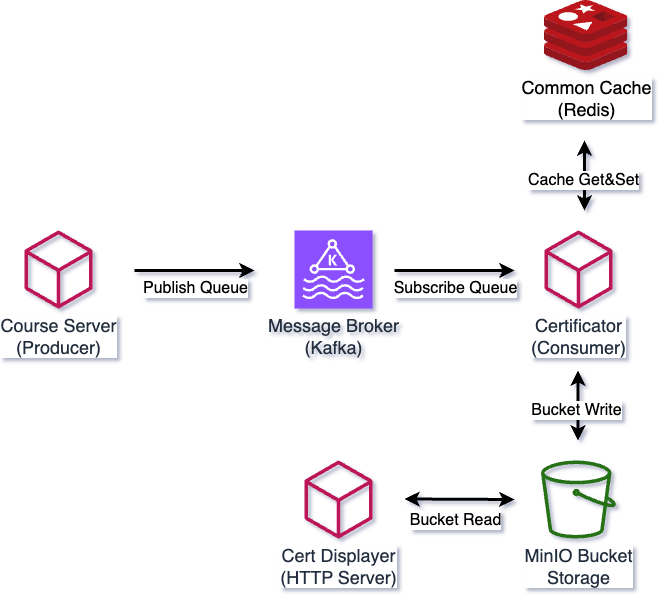

The diagram above was exported from draw.io. Its source (the exported page's mxGraphModel, read from the mxfile embedded in the PNG):
<mxGraphModel dx="1026" dy="1524" grid="1" gridSize="10" guides="1" tooltips="1" connect="1" arrows="1" fold="1" page="1" pageScale="1" pageWidth="1169" pageHeight="827" math="0" shadow="0">
  <root>
    <mxCell id="0" />
    <mxCell id="1" parent="0" />
    <mxCell id="UEzPUAAOIrF-is8g5C7q-177" value="&lt;font style=&quot;font-size: 18px;&quot;&gt;MinIO Bucket &lt;br&gt;Storage&lt;/font&gt;" style="outlineConnect=0;fontColor=#232F3E;gradientColor=none;fillColor=#277116;strokeColor=none;dashed=0;verticalLabelPosition=bottom;verticalAlign=top;align=center;html=1;fontSize=12;fontStyle=0;aspect=fixed;pointerEvents=1;shape=mxgraph.aws4.bucket;labelBackgroundColor=#ffffff;" parent="1" vertex="1">
      <mxGeometry x="766.5" y="-240" width="75" height="78" as="geometry" />
    </mxCell>
    <mxCell id="UEzPUAAOIrF-is8g5C7q-184" value="&lt;font style=&quot;font-size: 18px;&quot;&gt;Course Server&lt;br&gt;(Producer)&lt;/font&gt;" style="outlineConnect=0;fontColor=#232F3E;gradientColor=none;fillColor=#BC1356;strokeColor=none;dashed=0;verticalLabelPosition=bottom;verticalAlign=top;align=center;html=1;fontSize=12;fontStyle=0;aspect=fixed;pointerEvents=1;shape=mxgraph.aws4.resources;labelBackgroundColor=#ffffff;" parent="1" vertex="1">
      <mxGeometry x="250" y="-470" width="68" height="78" as="geometry" />
    </mxCell>
    <mxCell id="9dzj2iKN3JnB7S_xeLFq-1" value="&lt;font style=&quot;font-size: 18px;&quot;&gt;Message Broker&lt;br&gt;(Kafka)&lt;/font&gt;" style="sketch=0;points=[[0,0,0],[0.25,0,0],[0.5,0,0],[0.75,0,0],[1,0,0],[0,1,0],[0.25,1,0],[0.5,1,0],[0.75,1,0],[1,1,0],[0,0.25,0],[0,0.5,0],[0,0.75,0],[1,0.25,0],[1,0.5,0],[1,0.75,0]];outlineConnect=0;fontColor=#232F3E;fillColor=#8C4FFF;strokeColor=#ffffff;dashed=0;verticalLabelPosition=bottom;verticalAlign=top;align=center;html=1;fontSize=12;fontStyle=0;aspect=fixed;shape=mxgraph.aws4.resourceIcon;resIcon=mxgraph.aws4.managed_streaming_for_kafka;" vertex="1" parent="1">
      <mxGeometry x="520" y="-470" width="78" height="78" as="geometry" />
    </mxCell>
    <mxCell id="9dzj2iKN3JnB7S_xeLFq-2" value="&lt;font style=&quot;font-size: 18px;&quot;&gt;Common Cache&lt;br&gt;(Redis)&lt;/font&gt;" style="image;sketch=0;aspect=fixed;html=1;points=[];align=center;fontSize=12;image=img/lib/mscae/Cache_Redis_Product.svg;" vertex="1" parent="1">
      <mxGeometry x="770" y="-700" width="83.34" height="70" as="geometry" />
    </mxCell>
    <mxCell id="9dzj2iKN3JnB7S_xeLFq-3" value="&lt;font style=&quot;font-size: 18px;&quot;&gt;Certificator&lt;br&gt;(Consumer)&lt;/font&gt;" style="outlineConnect=0;fontColor=#232F3E;gradientColor=none;fillColor=#BC1356;strokeColor=none;dashed=0;verticalLabelPosition=bottom;verticalAlign=top;align=center;html=1;fontSize=12;fontStyle=0;aspect=fixed;pointerEvents=1;shape=mxgraph.aws4.resources;labelBackgroundColor=#ffffff;" vertex="1" parent="1">
      <mxGeometry x="770" y="-470" width="68" height="78" as="geometry" />
    </mxCell>
    <mxCell id="9dzj2iKN3JnB7S_xeLFq-4" value="&lt;font style=&quot;font-size: 18px;&quot;&gt;Cert Displayer&lt;br&gt;(HTTP Server)&lt;/font&gt;" style="outlineConnect=0;fontColor=#232F3E;gradientColor=none;fillColor=#BC1356;strokeColor=none;dashed=0;verticalLabelPosition=bottom;verticalAlign=top;align=center;html=1;fontSize=12;fontStyle=0;aspect=fixed;pointerEvents=1;shape=mxgraph.aws4.resources;labelBackgroundColor=#ffffff;" vertex="1" parent="1">
      <mxGeometry x="530" y="-240" width="68" height="78" as="geometry" />
    </mxCell>
    <mxCell id="9dzj2iKN3JnB7S_xeLFq-5" value="" style="endArrow=classic;html=1;rounded=0;strokeWidth=3;" edge="1" parent="1">
      <mxGeometry width="50" height="50" relative="1" as="geometry">
        <mxPoint x="360" y="-430" as="sourcePoint" />
        <mxPoint x="480" y="-430" as="targetPoint" />
      </mxGeometry>
    </mxCell>
    <mxCell id="9dzj2iKN3JnB7S_xeLFq-13" value="&lt;font style=&quot;font-size: 16px;&quot;&gt;Publish Queue&lt;/font&gt;" style="edgeLabel;html=1;align=center;verticalAlign=middle;resizable=0;points=[];" vertex="1" connectable="0" parent="9dzj2iKN3JnB7S_xeLFq-5">
      <mxGeometry x="0.0333" y="3" relative="1" as="geometry">
        <mxPoint x="-2" y="20" as="offset" />
      </mxGeometry>
    </mxCell>
    <mxCell id="9dzj2iKN3JnB7S_xeLFq-6" value="" style="endArrow=classic;startArrow=classic;html=1;rounded=0;strokeWidth=3;" edge="1" parent="1">
      <mxGeometry width="50" height="50" relative="1" as="geometry">
        <mxPoint x="630" y="-201.5" as="sourcePoint" />
        <mxPoint x="740" y="-201" as="targetPoint" />
      </mxGeometry>
    </mxCell>
    <mxCell id="9dzj2iKN3JnB7S_xeLFq-12" value="&lt;font style=&quot;font-size: 16px;&quot;&gt;Bucket Read&lt;/font&gt;" style="edgeLabel;html=1;align=center;verticalAlign=middle;resizable=0;points=[];" vertex="1" connectable="0" parent="9dzj2iKN3JnB7S_xeLFq-6">
      <mxGeometry x="-0.0182" y="1" relative="1" as="geometry">
        <mxPoint x="-4" y="22" as="offset" />
      </mxGeometry>
    </mxCell>
    <mxCell id="9dzj2iKN3JnB7S_xeLFq-7" value="" style="endArrow=classic;html=1;rounded=0;strokeWidth=3;" edge="1" parent="1">
      <mxGeometry width="50" height="50" relative="1" as="geometry">
        <mxPoint x="620" y="-430" as="sourcePoint" />
        <mxPoint x="740" y="-430" as="targetPoint" />
      </mxGeometry>
    </mxCell>
    <mxCell id="9dzj2iKN3JnB7S_xeLFq-14" value="&lt;font style=&quot;font-size: 16px;&quot;&gt;Subscribe Queue&lt;/font&gt;" style="edgeLabel;html=1;align=center;verticalAlign=middle;resizable=0;points=[];" vertex="1" connectable="0" parent="9dzj2iKN3JnB7S_xeLFq-7">
      <mxGeometry y="-5" relative="1" as="geometry">
        <mxPoint y="12" as="offset" />
      </mxGeometry>
    </mxCell>
    <mxCell id="9dzj2iKN3JnB7S_xeLFq-8" value="" style="endArrow=classic;startArrow=classic;html=1;rounded=0;strokeWidth=3;" edge="1" parent="1">
      <mxGeometry width="50" height="50" relative="1" as="geometry">
        <mxPoint x="810" y="-490" as="sourcePoint" />
        <mxPoint x="810" y="-560" as="targetPoint" />
      </mxGeometry>
    </mxCell>
    <mxCell id="9dzj2iKN3JnB7S_xeLFq-9" value="&lt;font style=&quot;font-size: 16px;&quot;&gt;Cache Get&amp;amp;Set&lt;/font&gt;" style="edgeLabel;html=1;align=center;verticalAlign=middle;resizable=0;points=[];" vertex="1" connectable="0" parent="9dzj2iKN3JnB7S_xeLFq-8">
      <mxGeometry x="-0.1143" y="2" relative="1" as="geometry">
        <mxPoint as="offset" />
      </mxGeometry>
    </mxCell>
    <mxCell id="9dzj2iKN3JnB7S_xeLFq-10" value="" style="endArrow=classic;startArrow=classic;html=1;rounded=0;strokeWidth=3;" edge="1" parent="1">
      <mxGeometry width="50" height="50" relative="1" as="geometry">
        <mxPoint x="803.5" y="-260" as="sourcePoint" />
        <mxPoint x="803.5" y="-330" as="targetPoint" />
      </mxGeometry>
    </mxCell>
    <mxCell id="9dzj2iKN3JnB7S_xeLFq-11" value="&lt;font style=&quot;font-size: 16px;&quot;&gt;Bucket Write&lt;/font&gt;" style="edgeLabel;html=1;align=center;verticalAlign=middle;resizable=0;points=[];" vertex="1" connectable="0" parent="9dzj2iKN3JnB7S_xeLFq-10">
      <mxGeometry x="-0.1143" y="2" relative="1" as="geometry">
        <mxPoint as="offset" />
      </mxGeometry>
    </mxCell>
  </root>
</mxGraphModel>